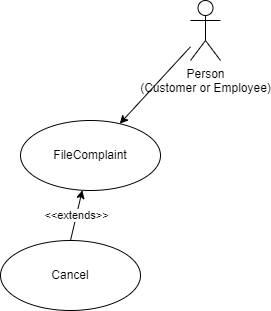

The diagram above was exported from draw.io. Its source (the exported page's mxGraphModel, read from the mxfile embedded in the PNG):
<mxGraphModel dx="880" dy="419" grid="1" gridSize="10" guides="1" tooltips="1" connect="1" arrows="1" fold="1" page="1" pageScale="1" pageWidth="850" pageHeight="1100" math="0" shadow="0">
  <root>
    <mxCell id="0" />
    <mxCell id="1" parent="0" />
    <mxCell id="CcnclEg6HuwQ-WykI3ZO-4" value="FileComplaint" style="ellipse;whiteSpace=wrap;html=1;" parent="1" vertex="1">
      <mxGeometry x="390" y="160" width="140" height="70" as="geometry" />
    </mxCell>
    <mxCell id="CcnclEg6HuwQ-WykI3ZO-12" style="rounded=0;orthogonalLoop=1;jettySize=auto;html=1;entryX=0;entryY=0.5;entryDx=0;entryDy=0;" parent="1" target="CcnclEg6HuwQ-WykI3ZO-6" edge="1">
      <mxGeometry relative="1" as="geometry">
        <mxPoint x="430" y="279.2045454545455" as="sourcePoint" />
      </mxGeometry>
    </mxCell>
    <mxCell id="CcnclEg6HuwQ-WykI3ZO-19" style="rounded=0;orthogonalLoop=1;jettySize=auto;html=1;entryX=0;entryY=0.5;entryDx=0;entryDy=0;" parent="1" target="CcnclEg6HuwQ-WykI3ZO-17" edge="1">
      <mxGeometry relative="1" as="geometry">
        <mxPoint x="430" y="287.9032258064516" as="sourcePoint" />
      </mxGeometry>
    </mxCell>
    <mxCell id="CcnclEg6HuwQ-WykI3ZO-22" style="rounded=0;orthogonalLoop=1;jettySize=auto;html=1;entryX=0;entryY=0.5;entryDx=0;entryDy=0;" parent="1" target="CcnclEg6HuwQ-WykI3ZO-21" edge="1">
      <mxGeometry relative="1" as="geometry">
        <mxPoint x="430" y="302.4" as="sourcePoint" />
      </mxGeometry>
    </mxCell>
    <mxCell id="CcnclEg6HuwQ-WykI3ZO-16" style="rounded=0;orthogonalLoop=1;jettySize=auto;html=1;entryX=0;entryY=0.5;entryDx=0;entryDy=0;" parent="1" target="CcnclEg6HuwQ-WykI3ZO-6" edge="1">
      <mxGeometry relative="1" as="geometry">
        <mxPoint x="430" y="363.06818181818187" as="sourcePoint" />
      </mxGeometry>
    </mxCell>
    <mxCell id="CcnclEg6HuwQ-WykI3ZO-20" style="rounded=0;orthogonalLoop=1;jettySize=auto;html=1;entryX=0;entryY=0.5;entryDx=0;entryDy=0;" parent="1" target="CcnclEg6HuwQ-WykI3ZO-17" edge="1">
      <mxGeometry relative="1" as="geometry">
        <mxPoint x="430" y="369.1935483870968" as="sourcePoint" />
      </mxGeometry>
    </mxCell>
    <mxCell id="CcnclEg6HuwQ-WykI3ZO-23" style="rounded=0;orthogonalLoop=1;jettySize=auto;html=1;entryX=0;entryY=0.5;entryDx=0;entryDy=0;" parent="1" target="CcnclEg6HuwQ-WykI3ZO-21" edge="1">
      <mxGeometry relative="1" as="geometry">
        <mxPoint x="430" y="381.6" as="sourcePoint" />
      </mxGeometry>
    </mxCell>
    <mxCell id="CcnclEg6HuwQ-WykI3ZO-25" style="edgeStyle=none;rounded=0;orthogonalLoop=1;jettySize=auto;html=1;entryX=1;entryY=0.5;entryDx=0;entryDy=0;" parent="1" source="CcnclEg6HuwQ-WykI3ZO-13" edge="1">
      <mxGeometry relative="1" as="geometry">
        <mxPoint x="250" y="310" as="targetPoint" />
      </mxGeometry>
    </mxCell>
    <mxCell id="CcnclEg6HuwQ-WykI3ZO-34" style="edgeStyle=none;rounded=0;orthogonalLoop=1;jettySize=auto;html=1;" parent="1" source="CcnclEg6HuwQ-WykI3ZO-13" edge="1">
      <mxGeometry relative="1" as="geometry">
        <mxPoint x="299.2645584447703" y="411.3739959173579" as="targetPoint" />
      </mxGeometry>
    </mxCell>
    <mxCell id="CcnclEg6HuwQ-WykI3ZO-30" style="edgeStyle=none;rounded=0;orthogonalLoop=1;jettySize=auto;html=1;" parent="1" source="CcnclEg6HuwQ-WykI3ZO-14" edge="1">
      <mxGeometry relative="1" as="geometry">
        <mxPoint x="259.9168645787422" y="198.29471062003074" as="targetPoint" />
      </mxGeometry>
    </mxCell>
    <mxCell id="CcnclEg6HuwQ-WykI3ZO-33" style="edgeStyle=none;rounded=0;orthogonalLoop=1;jettySize=auto;html=1;" parent="1" target="CcnclEg6HuwQ-WykI3ZO-32" edge="1">
      <mxGeometry relative="1" as="geometry">
        <mxPoint x="380" y="217.74193548387098" as="sourcePoint" />
      </mxGeometry>
    </mxCell>
    <mxCell id="CcnclEg6HuwQ-WykI3ZO-28" style="edgeStyle=none;rounded=0;orthogonalLoop=1;jettySize=auto;html=1;" parent="1" source="CcnclEg6HuwQ-WykI3ZO-26" edge="1">
      <mxGeometry relative="1" as="geometry">
        <mxPoint x="229.09738344233028" y="80.6024905493781" as="targetPoint" />
      </mxGeometry>
    </mxCell>
    <mxCell id="CcnclEg6HuwQ-WykI3ZO-31" style="edgeStyle=none;rounded=0;orthogonalLoop=1;jettySize=auto;html=1;" parent="1" target="CcnclEg6HuwQ-WykI3ZO-29" edge="1">
      <mxGeometry relative="1" as="geometry">
        <mxPoint x="330" y="100.64516129032256" as="sourcePoint" />
      </mxGeometry>
    </mxCell>
    <mxCell id="qL5cwwE8DyxaXz8F8sBH-5" value="&amp;lt;&amp;lt;extends&amp;gt;&amp;gt;" style="edgeStyle=none;rounded=0;orthogonalLoop=1;jettySize=auto;html=1;exitX=0.5;exitY=0;exitDx=0;exitDy=0;" edge="1" parent="1" source="qL5cwwE8DyxaXz8F8sBH-1" target="CcnclEg6HuwQ-WykI3ZO-4">
      <mxGeometry relative="1" as="geometry" />
    </mxCell>
    <mxCell id="qL5cwwE8DyxaXz8F8sBH-1" value="Cancel" style="ellipse;whiteSpace=wrap;html=1;" vertex="1" parent="1">
      <mxGeometry x="370" y="280" width="140" height="70" as="geometry" />
    </mxCell>
    <mxCell id="qL5cwwE8DyxaXz8F8sBH-11" style="edgeStyle=none;rounded=0;orthogonalLoop=1;jettySize=auto;html=1;" edge="1" parent="1" source="qL5cwwE8DyxaXz8F8sBH-8" target="CcnclEg6HuwQ-WykI3ZO-4">
      <mxGeometry relative="1" as="geometry" />
    </mxCell>
    <mxCell id="qL5cwwE8DyxaXz8F8sBH-8" value="Person&lt;br&gt;(Customer or Employee)" style="shape=umlActor;verticalLabelPosition=bottom;verticalAlign=top;html=1;" vertex="1" parent="1">
      <mxGeometry x="560" y="40" width="30" height="60" as="geometry" />
    </mxCell>
  </root>
</mxGraphModel>